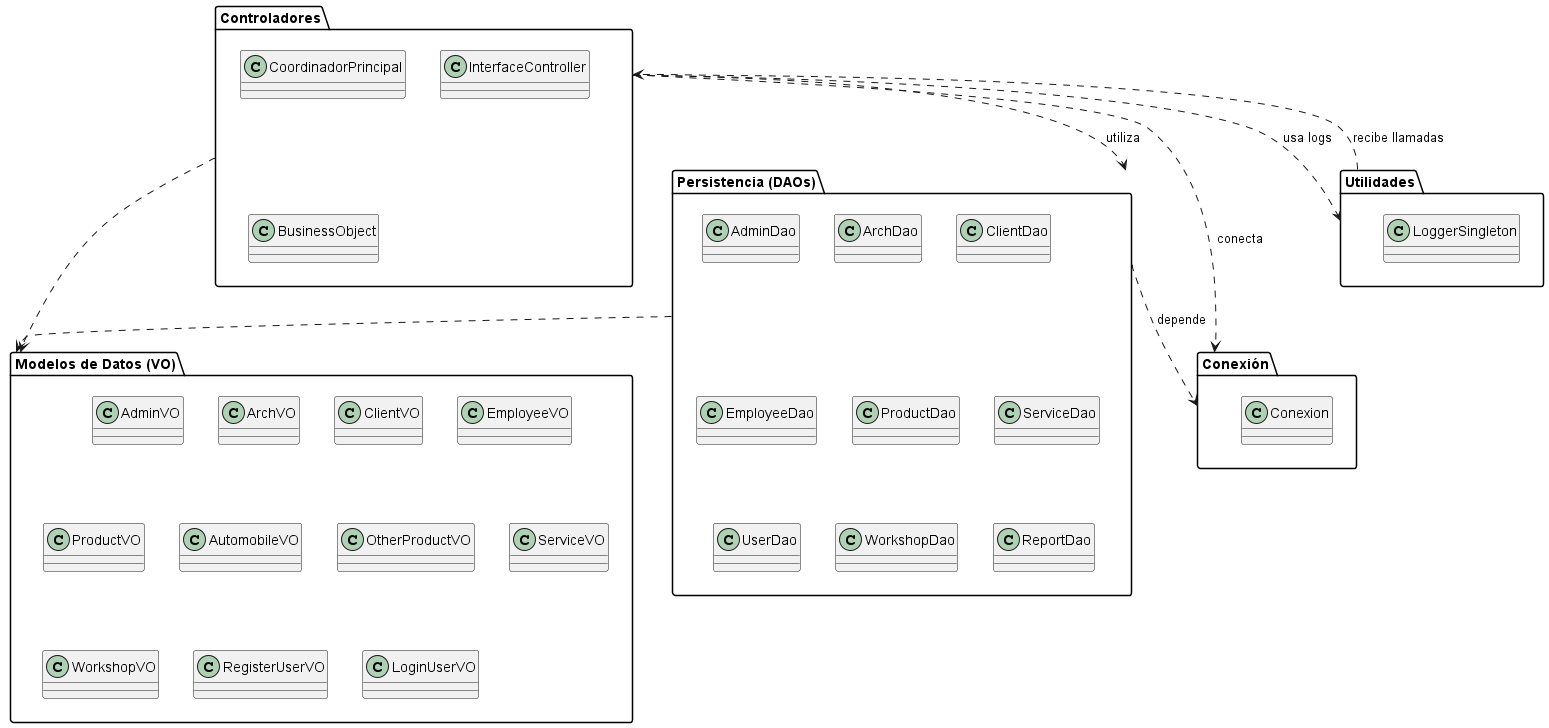

The diagram above was rendered by PlantUML. Its source (embedded in the PNG):
@startuml diagrama_paquetes

package "Controladores" {
    class CoordinadorPrincipal
    class InterfaceController
    class BusinessObject
}

package "Persistencia (DAOs)" {
    class AdminDao
    class ArchDao
    class ClientDao
    class EmployeeDao
    class ProductDao
    class ServiceDao
    class UserDao
    class WorkshopDao
    class ReportDao
}

package "Modelos de Datos (VO)" {
    class AdminVO
    class ArchVO
    class ClientVO
    class EmployeeVO
    class ProductVO
    class AutomobileVO
    class OtherProductVO
    class ServiceVO
    class WorkshopVO
    class RegisterUserVO
    class LoginUserVO
}

package "Utilidades" {
    class LoggerSingleton
}

package "Conexión" {
    class Conexion
}

' Dependencias entre paquetes
"Controladores" ..> "Persistencia (DAOs)" : utiliza
"Controladores" ..> "Modelos de Datos (VO)"
"Persistencia (DAOs)" ..> "Modelos de Datos (VO)"
"Controladores" ..> "Conexión" : conecta
"Persistencia (DAOs)" ..> "Conexión" : depende
"Controladores" ..> "Utilidades" : usa logs
"Utilidades" ..> "Controladores" : recibe llamadas

@enduml